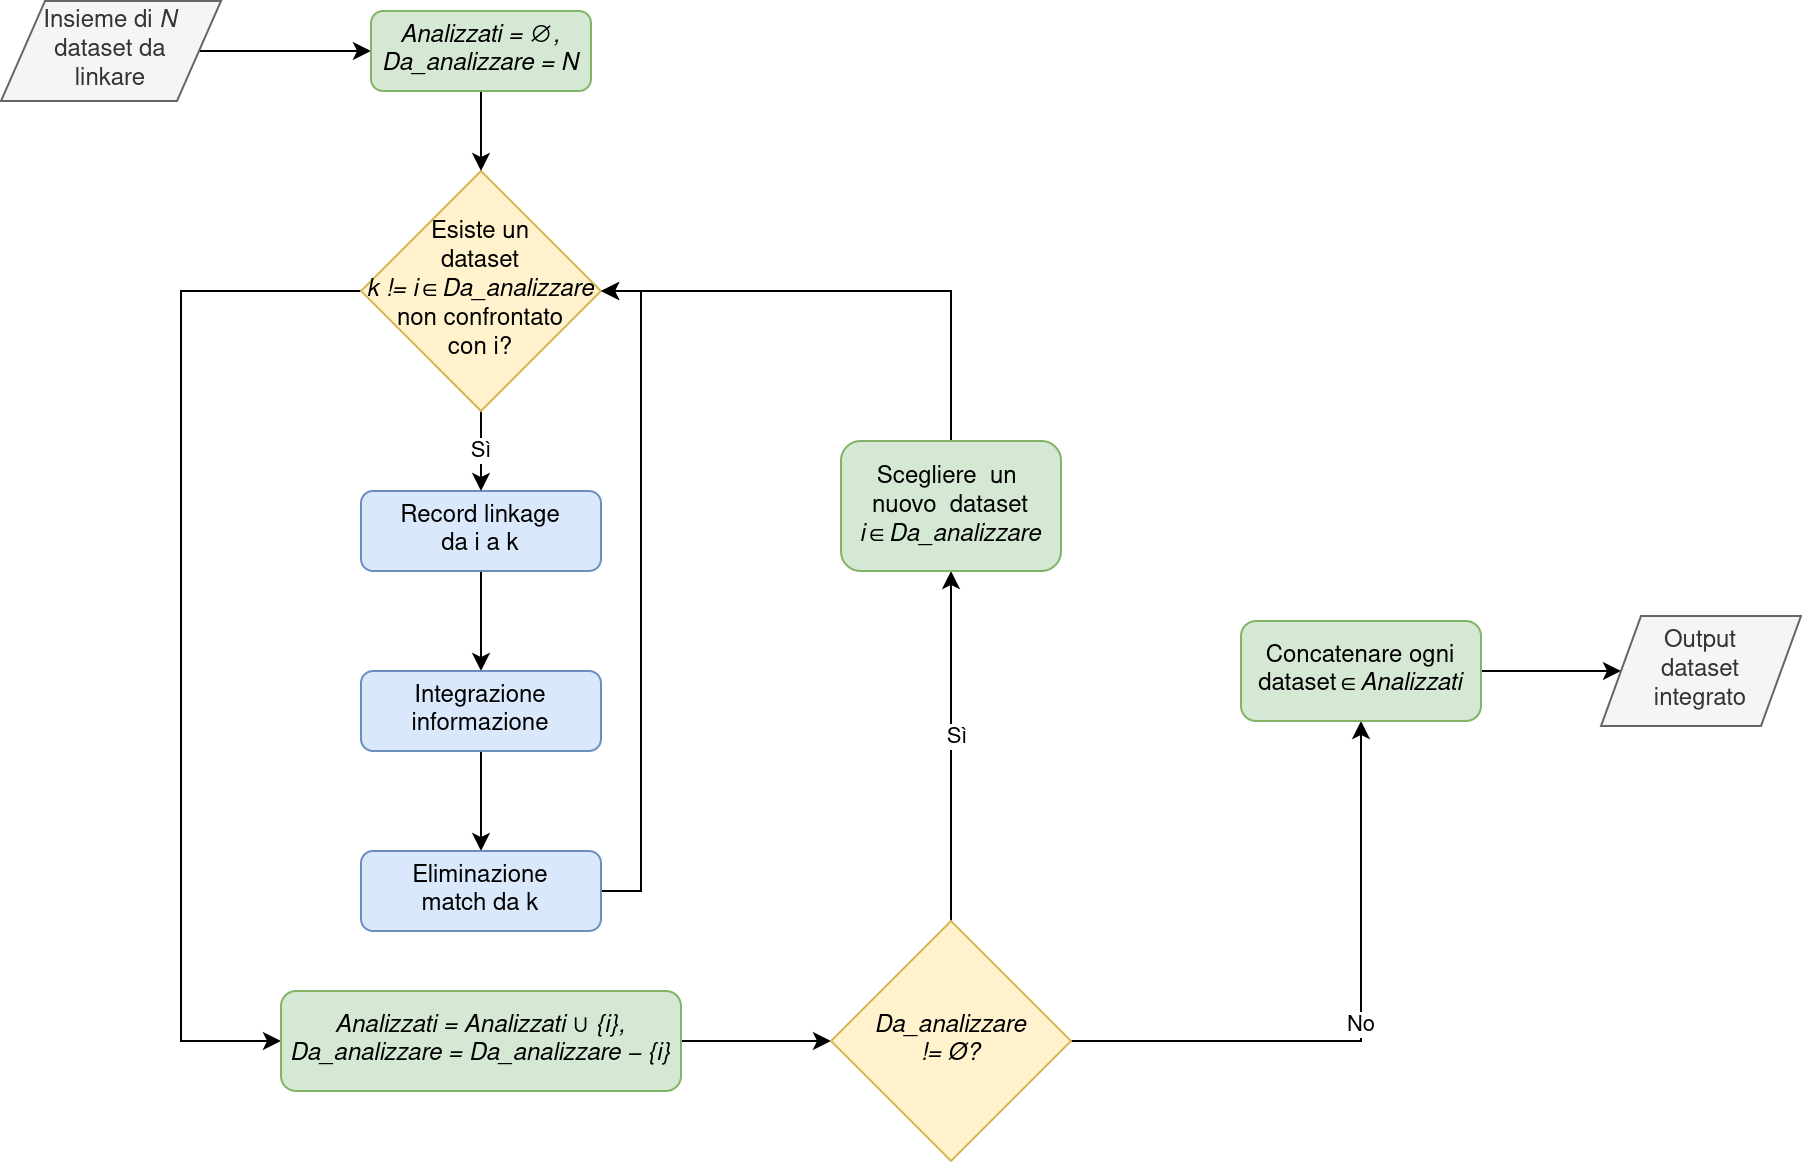

The diagram above was exported from draw.io. Its source (the exported page's mxGraphModel, read from the mxfile embedded in the PNG):
<mxGraphModel dx="1422" dy="783" grid="1" gridSize="10" guides="1" tooltips="1" connect="1" arrows="1" fold="1" page="1" pageScale="1" pageWidth="1600" pageHeight="900" math="0" shadow="0">
  <root>
    <mxCell id="0" />
    <mxCell id="1" parent="0" />
    <mxCell id="2" style="edgeStyle=orthogonalEdgeStyle;rounded=0;orthogonalLoop=1;jettySize=auto;html=1;exitX=0.5;exitY=1;exitDx=0;exitDy=0;entryX=0.5;entryY=0;entryDx=0;entryDy=0;" edge="1" source="3" target="5" parent="1">
      <mxGeometry relative="1" as="geometry" />
    </mxCell>
    <mxCell id="3" value="&lt;div&gt;Record linkage &lt;br&gt;&lt;/div&gt;&lt;div&gt;da i a k&lt;br&gt;&lt;/div&gt;" style="rounded=1;whiteSpace=wrap;html=1;fillColor=#dae8fc;strokeColor=#6c8ebf;" vertex="1" parent="1">
      <mxGeometry x="220" y="390" width="120" height="40" as="geometry" />
    </mxCell>
    <mxCell id="4" style="edgeStyle=orthogonalEdgeStyle;rounded=0;orthogonalLoop=1;jettySize=auto;html=1;exitX=0.5;exitY=1;exitDx=0;exitDy=0;entryX=0.5;entryY=0;entryDx=0;entryDy=0;" edge="1" source="5" target="7" parent="1">
      <mxGeometry relative="1" as="geometry" />
    </mxCell>
    <mxCell id="5" value="&lt;div&gt;Integrazione&lt;/div&gt;&lt;div&gt;informazione&lt;br&gt;&lt;/div&gt;" style="rounded=1;whiteSpace=wrap;html=1;fillColor=#dae8fc;strokeColor=#6c8ebf;" vertex="1" parent="1">
      <mxGeometry x="220" y="480" width="120" height="40" as="geometry" />
    </mxCell>
    <mxCell id="6" style="edgeStyle=orthogonalEdgeStyle;rounded=0;orthogonalLoop=1;jettySize=auto;html=1;exitX=1;exitY=0.5;exitDx=0;exitDy=0;entryX=1;entryY=0.5;entryDx=0;entryDy=0;" edge="1" source="7" target="10" parent="1">
      <mxGeometry relative="1" as="geometry" />
    </mxCell>
    <mxCell id="7" value="&lt;div&gt;Eliminazione &lt;br&gt;&lt;/div&gt;&lt;div&gt;match da k&lt;br&gt;&lt;/div&gt;" style="rounded=1;whiteSpace=wrap;html=1;fillColor=#dae8fc;strokeColor=#6c8ebf;" vertex="1" parent="1">
      <mxGeometry x="220" y="570" width="120" height="40" as="geometry" />
    </mxCell>
    <mxCell id="8" value="Sì" style="edgeStyle=orthogonalEdgeStyle;rounded=0;orthogonalLoop=1;jettySize=auto;html=1;exitX=0.5;exitY=1;exitDx=0;exitDy=0;entryX=0.5;entryY=0;entryDx=0;entryDy=0;" edge="1" source="10" target="3" parent="1">
      <mxGeometry relative="1" as="geometry" />
    </mxCell>
    <mxCell id="9" style="edgeStyle=orthogonalEdgeStyle;rounded=0;orthogonalLoop=1;jettySize=auto;html=1;exitX=0;exitY=0.5;exitDx=0;exitDy=0;entryX=0;entryY=0.5;entryDx=0;entryDy=0;" edge="1" source="10" target="12" parent="1">
      <mxGeometry relative="1" as="geometry">
        <Array as="points">
          <mxPoint x="130" y="290" />
          <mxPoint x="130" y="665" />
        </Array>
      </mxGeometry>
    </mxCell>
    <mxCell id="10" value="&lt;div&gt;Esiste un &lt;br&gt;&lt;/div&gt;&lt;div&gt;dataset &lt;br&gt;&lt;/div&gt;&lt;div&gt;&lt;i&gt;k != i∈Da_analizzare&lt;/i&gt;&lt;/div&gt;&lt;div&gt;non confrontato&lt;/div&gt;&lt;div&gt;con i?&lt;br&gt;&lt;/div&gt;" style="rhombus;whiteSpace=wrap;html=1;fillColor=#fff2cc;strokeColor=#d6b656;" vertex="1" parent="1">
      <mxGeometry x="220" y="230" width="120" height="120" as="geometry" />
    </mxCell>
    <mxCell id="11" style="edgeStyle=orthogonalEdgeStyle;rounded=0;orthogonalLoop=1;jettySize=auto;html=1;exitX=1;exitY=0.5;exitDx=0;exitDy=0;entryX=0;entryY=0.5;entryDx=0;entryDy=0;" edge="1" source="12" target="16" parent="1">
      <mxGeometry relative="1" as="geometry" />
    </mxCell>
    <mxCell id="12" value="&lt;div&gt;&lt;i&gt;Analizzati = Analizzati ∪ {i}, Da_analizzare = Da_analizzare − {i}&lt;br&gt;&lt;/i&gt;&lt;/div&gt;&lt;div&gt;&lt;i&gt;&lt;span style=&quot;padding: 0px ; margin: 0px ; color: transparent ; position: absolute ; cursor: text ; transform-origin: 0% 0% 0px ; font-weight: 400 ; letter-spacing: normal ; text-indent: 0px ; text-transform: none ; word-spacing: 0px ; background-color: rgb(255 , 255 , 255) ; left: 219.185px ; top: 1169.55px ; font-size: 19.9253px ; font-family: sans-serif ; transform: scalex(1.0947)&quot;&gt;Analizzati&lt;/span&gt;&lt;span style=&quot;padding: 0px ; margin: 0px ; color: transparent ; position: absolute ; cursor: text ; transform-origin: 0% 0% 0px ; font-weight: 400 ; letter-spacing: normal ; text-indent: 0px ; text-transform: none ; word-spacing: 0px ; background-color: rgb(255 , 255 , 255) ; left: 317.983px ; top: 1169.55px ; font-size: 19.9253px ; font-family: sans-serif&quot;&gt;=&lt;/span&gt;&lt;span style=&quot;padding: 0px ; margin: 0px ; color: transparent ; position: absolute ; cursor: text ; transform-origin: 0% 0% 0px ; font-weight: 400 ; letter-spacing: normal ; text-indent: 0px ; text-transform: none ; word-spacing: 0px ; background-color: rgb(255 , 255 , 255) ; left: 338.693px ; top: 1169.55px ; font-size: 19.9253px ; font-family: sans-serif ; transform: scalex(1.0947)&quot;&gt;Analizzati&lt;/span&gt;&lt;span style=&quot;padding: 0px ; margin: 0px ; color: transparent ; position: absolute ; cursor: text ; transform-origin: 0% 0% 0px ; font-weight: 400 ; letter-spacing: normal ; text-indent: 0px ; text-transform: none ; word-spacing: 0px ; background-color: rgb(255 , 255 , 255) ; left: 436.383px ; top: 1168.43px ; font-size: 19.9253px ; font-family: sans-serif ; transform: scalex(1.30407)&quot;&gt;∪{&lt;/span&gt;&lt;span style=&quot;padding: 0px ; margin: 0px ; color: transparent ; position: absolute ; cursor: text ; transform-origin: 0% 0% 0px ; font-weight: 400 ; letter-spacing: normal ; text-indent: 0px ; text-transform: none ; word-spacing: 0px ; background-color: rgb(255 , 255 , 255) ; left: 464.057px ; top: 1169.55px ; font-size: 19.9253px ; font-family: sans-serif&quot;&gt;i&lt;/span&gt;&lt;span style=&quot;padding: 0px ; margin: 0px ; color: transparent ; position: absolute ; cursor: text ; transform-origin: 0% 0% 0px ; font-weight: 400 ; letter-spacing: normal ; text-indent: 0px ; text-transform: none ; word-spacing: 0px ; background-color: rgb(255 , 255 , 255) ; left: 470.713px ; top: 1168.43px ; font-size: 19.9253px ; font-family: sans-serif&quot;&gt;}&lt;/span&gt;&lt;span style=&quot;padding: 0px ; margin: 0px ; color: transparent ; position: absolute ; cursor: text ; transform-origin: 0% 0% 0px ; font-weight: 400 ; letter-spacing: normal ; text-indent: 0px ; text-transform: none ; word-spacing: 0px ; background-color: rgb(255 , 255 , 255) ; left: 480.675px ; top: 1169.55px ; font-size: 19.9253px ; font-family: sans-serif ; transform: scalex(0.97859)&quot;&gt;, Da&lt;/span&gt;&lt;span style=&quot;padding: 0px ; margin: 0px ; color: transparent ; position: absolute ; cursor: text ; transform-origin: 0% 0% 0px ; font-weight: 400 ; letter-spacing: normal ; text-indent: 0px ; text-transform: none ; word-spacing: 0px ; background-color: rgb(255 , 255 , 255) ; left: 523.422px ; top: 1169.55px ; font-size: 19.9253px ; font-family: sans-serif ; transform: scalex(1.03104)&quot;&gt;analizzare&lt;/span&gt;&lt;span style=&quot;padding: 0px ; margin: 0px ; color: transparent ; position: absolute ; cursor: text ; transform-origin: 0% 0% 0px ; font-weight: 400 ; letter-spacing: normal ; text-indent: 0px ; text-transform: none ; word-spacing: 0px ; background-color: rgb(255 , 255 , 255) ; left: 622.512px ; top: 1169.55px ; font-size: 19.9253px ; font-family: sans-serif&quot;&gt;=&lt;/span&gt;&lt;span style=&quot;padding: 0px ; margin: 0px ; color: transparent ; position: absolute ; cursor: text ; transform-origin: 0% 0% 0px ; font-weight: 400 ; letter-spacing: normal ; text-indent: 0px ; text-transform: none ; word-spacing: 0px ; background-color: rgb(255 , 255 , 255) ; left: 643.22px ; top: 1169.55px ; font-size: 19.9253px ; font-family: sans-serif ; transform: scalex(1.06022)&quot;&gt;Da&lt;/span&gt;&lt;span style=&quot;padding: 0px ; margin: 0px ; color: transparent ; position: absolute ; cursor: text ; transform-origin: 0% 0% 0px ; font-weight: 400 ; letter-spacing: normal ; text-indent: 0px ; text-transform: none ; word-spacing: 0px ; background-color: rgb(255 , 255 , 255) ; left: 677.227px ; top: 1169.55px ; font-size: 19.9253px ; font-family: sans-serif ; transform: scalex(1.03104)&quot;&gt;analizzare&lt;/span&gt;&lt;span style=&quot;padding: 0px ; margin: 0px ; color: transparent ; position: absolute ; cursor: text ; transform-origin: 0% 0% 0px ; font-weight: 400 ; letter-spacing: normal ; text-indent: 0px ; text-transform: none ; word-spacing: 0px ; background-color: rgb(255 , 255 , 255) ; left: 775.208px ; top: 1168.43px ; font-size: 19.9253px ; font-family: sans-serif ; transform: scalex(1.63539)&quot;&gt;−{&lt;/span&gt;&lt;span style=&quot;padding: 0px ; margin: 0px ; color: transparent ; position: absolute ; cursor: text ; transform-origin: 0% 0% 0px ; font-weight: 400 ; letter-spacing: normal ; text-indent: 0px ; text-transform: none ; word-spacing: 0px ; background-color: rgb(255 , 255 , 255) ; left: 805.097px ; top: 1169.55px ; font-size: 19.9253px ; font-family: sans-serif&quot;&gt;i&lt;/span&gt;&lt;span style=&quot;padding: 0px ; margin: 0px ; color: transparent ; position: absolute ; cursor: text ; transform-origin: 0% 0% 0px ; font-weight: 400 ; letter-spacing: normal ; text-indent: 0px ; text-transform: none ; word-spacing: 0px ; background-color: rgb(255 , 255 , 255) ; left: 811.753px ; top: 1168.43px ; font-size: 19.9253px ; font-family: sans-serif&quot;&gt;}&lt;/span&gt;&lt;/i&gt; &lt;/div&gt;" style="rounded=1;whiteSpace=wrap;html=1;fillColor=#d5e8d4;strokeColor=#82b366;" vertex="1" parent="1">
      <mxGeometry x="180" y="640" width="200" height="50" as="geometry" />
    </mxCell>
    <mxCell id="13" style="edgeStyle=orthogonalEdgeStyle;rounded=0;orthogonalLoop=1;jettySize=auto;html=1;exitX=0.5;exitY=0;exitDx=0;exitDy=0;entryX=0.5;entryY=1;entryDx=0;entryDy=0;" edge="1" source="16" target="18" parent="1">
      <mxGeometry relative="1" as="geometry" />
    </mxCell>
    <mxCell id="14" value="Sì" style="edgeLabel;html=1;align=center;verticalAlign=middle;resizable=0;points=[];" vertex="1" connectable="0" parent="13">
      <mxGeometry x="0.0676" y="-2" relative="1" as="geometry">
        <mxPoint as="offset" />
      </mxGeometry>
    </mxCell>
    <mxCell id="15" value="No" style="edgeStyle=orthogonalEdgeStyle;rounded=0;orthogonalLoop=1;jettySize=auto;html=1;exitX=1;exitY=0.5;exitDx=0;exitDy=0;" edge="1" source="16" target="20" parent="1">
      <mxGeometry relative="1" as="geometry" />
    </mxCell>
    <mxCell id="16" value="&lt;div&gt;&lt;i&gt;Da_analizzare &lt;br&gt;&lt;/i&gt;&lt;/div&gt;&lt;div&gt;&lt;i&gt;!= &lt;span class=&quot;ILfuVd&quot;&gt;&lt;span class=&quot;e24Kjd&quot;&gt;Ø&lt;/span&gt;&lt;/span&gt;?&lt;/i&gt;&lt;/div&gt;" style="rhombus;whiteSpace=wrap;html=1;fillColor=#fff2cc;strokeColor=#d6b656;" vertex="1" parent="1">
      <mxGeometry x="455" y="605" width="120" height="120" as="geometry" />
    </mxCell>
    <mxCell id="17" style="edgeStyle=orthogonalEdgeStyle;rounded=0;orthogonalLoop=1;jettySize=auto;html=1;exitX=0.5;exitY=0;exitDx=0;exitDy=0;entryX=1;entryY=0.5;entryDx=0;entryDy=0;" edge="1" source="18" target="10" parent="1">
      <mxGeometry relative="1" as="geometry" />
    </mxCell>
    <mxCell id="18" value="&lt;div&gt;Scegliere&amp;nbsp; un&amp;nbsp; nuovo&amp;nbsp; dataset&lt;/div&gt;&lt;div&gt;&lt;i&gt;i∈Da_analizzare&lt;/i&gt;&lt;/div&gt;" style="rounded=1;whiteSpace=wrap;html=1;fillColor=#d5e8d4;strokeColor=#82b366;" vertex="1" parent="1">
      <mxGeometry x="460" y="365" width="110" height="65" as="geometry" />
    </mxCell>
    <mxCell id="19" style="edgeStyle=orthogonalEdgeStyle;rounded=0;orthogonalLoop=1;jettySize=auto;html=1;exitX=1;exitY=0.5;exitDx=0;exitDy=0;entryX=0;entryY=0.5;entryDx=0;entryDy=0;" edge="1" source="20" target="21" parent="1">
      <mxGeometry relative="1" as="geometry" />
    </mxCell>
    <mxCell id="20" value="Concatenare ogni dataset&lt;i&gt;∈Analizzati&lt;/i&gt;" style="rounded=1;whiteSpace=wrap;html=1;fillColor=#d5e8d4;strokeColor=#82b366;" vertex="1" parent="1">
      <mxGeometry x="660" y="455" width="120" height="50" as="geometry" />
    </mxCell>
    <mxCell id="21" value="&lt;div&gt;Output &lt;br&gt;&lt;/div&gt;&lt;div&gt;dataset&lt;/div&gt;&lt;div&gt;integrato&lt;br&gt;&lt;/div&gt;" style="shape=parallelogram;perimeter=parallelogramPerimeter;whiteSpace=wrap;html=1;fillColor=#f5f5f5;strokeColor=#666666;fontColor=#333333;" vertex="1" parent="1">
      <mxGeometry x="840" y="452.5" width="100" height="55" as="geometry" />
    </mxCell>
    <mxCell id="22" style="edgeStyle=orthogonalEdgeStyle;rounded=0;orthogonalLoop=1;jettySize=auto;html=1;exitX=1;exitY=0.5;exitDx=0;exitDy=0;entryX=0;entryY=0.5;entryDx=0;entryDy=0;" edge="1" source="23" target="25" parent="1">
      <mxGeometry relative="1" as="geometry" />
    </mxCell>
    <mxCell id="23" value="&lt;div&gt;Insieme di &lt;i&gt;N&lt;/i&gt;&lt;br&gt;&lt;/div&gt;&lt;div&gt;dataset da&lt;/div&gt;&lt;div&gt;linkare&lt;br&gt;&lt;/div&gt;" style="shape=parallelogram;perimeter=parallelogramPerimeter;whiteSpace=wrap;html=1;strokeWidth=1;fillColor=#f5f5f5;strokeColor=#666666;fontColor=#333333;" vertex="1" parent="1">
      <mxGeometry x="40" y="145" width="110" height="50" as="geometry" />
    </mxCell>
    <mxCell id="24" style="edgeStyle=orthogonalEdgeStyle;rounded=0;orthogonalLoop=1;jettySize=auto;html=1;exitX=0.5;exitY=1;exitDx=0;exitDy=0;entryX=0.5;entryY=0;entryDx=0;entryDy=0;" edge="1" source="25" target="10" parent="1">
      <mxGeometry relative="1" as="geometry" />
    </mxCell>
    <mxCell id="25" value="&lt;i&gt;Analizzati = ∅, Da_analizzare = N&lt;br&gt;&lt;/i&gt;" style="rounded=1;whiteSpace=wrap;html=1;strokeWidth=1;fillColor=#d5e8d4;strokeColor=#82b366;" vertex="1" parent="1">
      <mxGeometry x="225" y="150" width="110" height="40" as="geometry" />
    </mxCell>
  </root>
</mxGraphModel>